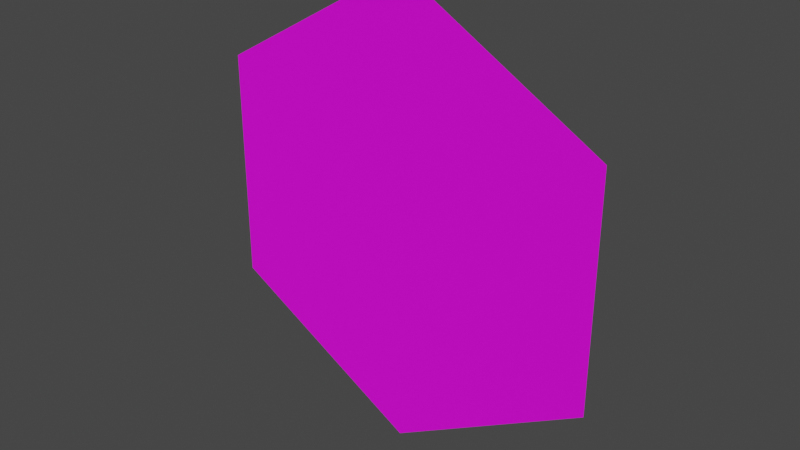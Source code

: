 # Source: Base.blend  (saved by Blender 2.81.16; exported with 4.5.12 LTS)
import bpy
from mathutils import Matrix  # noqa: F401  (used for matrix-valued properties, if any)

bpy.ops.wm.read_factory_settings(use_empty=True)
scene = bpy.context.scene
scene.name = 'Scene'

# ---- collections
col_collection = bpy.data.collections.new('Collection'); scene.collection.children.link(col_collection)

# ---- images (referenced by path relative to the original .blend; pixels are not part of the script)
import os
ASSET_DIR = os.environ.get("B2B_ASSET_DIR", "")  # directory of the original .blend (textures are referenced by path, not embedded)
HERE = os.path.dirname(os.path.abspath(__file__))  # packed textures are extracted next to this script under _unpacked/

def load_image(name, relpath, width, height, colorspace="sRGB"):
    """Load a texture the original file referenced (path relative to the .blend, or extracted next to this script)."""
    p = next((c for c in (os.path.join(HERE, relpath), os.path.join(ASSET_DIR, relpath)) if relpath and os.path.exists(c)), "")
    if p:
        img = bpy.data.images.load(p, check_existing=True)
        img.name = name
    else:  # same state as the original file: an image datablock whose file is absent (Cycles renders it pink)
        img = bpy.data.images.new(name, width, height)
        img.source = "FILE"
        img.filepath = "//" + (relpath or name)
    img.colorspace_settings.name = colorspace
    return img
img_material_001_base_color = load_image('Material.001 Base Color', 'Material.001 Base Color.png', 1024, 1024, 'sRGB')

# ---- materials (node trees are filled in below, after node groups)
mat_material_001 = bpy.data.materials.new('Material.001')
mat_material_001.use_transparent_shadow = False

# ---- material node trees
mat_material_001.use_nodes = True; mat_material_001.node_tree.nodes.clear()
_N = mat_material_001.node_tree.nodes; _L = mat_material_001.node_tree.links
n0 = _N.new('ShaderNodeOutputMaterial'); n0.name = 'Material Output'; n0.location = (300, 300)
n1 = _N.new('ShaderNodeBsdfPrincipled'); n1.name = 'Principled BSDF'; n1.location = (10, 300)
n1.distribution = 'GGX'
n1.subsurface_method = 'BURLEY'
n1.inputs[3].default_value = 1.45
n1.inputs[27].default_value = (0.0, 0.0, 0.0, 1.0)
n1.inputs[28].default_value = 1.0
n2 = _N.new('ShaderNodeTexImage'); n2.name = 'Image Texture'; n2.location = (-280, 280)
n2.image = img_material_001_base_color
_L.new(n1.outputs[0], n0.inputs[0])
_L.new(n2.outputs[0], n1.inputs[0])
n0.is_active_output = True

# ---- world
world_world = bpy.data.worlds.new('World'); scene.world = world_world
world_world.use_nodes = True; world_world.node_tree.nodes.clear()
_N = world_world.node_tree.nodes; _L = world_world.node_tree.links
n0 = _N.new('ShaderNodeOutputWorld'); n0.name = 'World Output'; n0.location = (300, 300)
n1 = _N.new('ShaderNodeBackground'); n1.name = 'Background'; n1.location = (10, 300)
n1.inputs[0].default_value = (0.05088, 0.05088, 0.05088, 1.0)
_L.new(n1.outputs[0], n0.inputs[0])
n0.is_active_output = True
world_world.color = (0.05088, 0.05088, 0.05088)
world_world.use_sun_shadow = False
world_world.sun_shadow_jitter_overblur = 0.0

# ---- meshes
me_cylinder = bpy.data.meshes.new('Cylinder')
me_cylinder.from_pydata([(-1.776e-15, 0.0, -1.0), (0.866, -2.98e-08, -0.5), (0.866, 0.0, 0.5), (-8.742e-08, 0.0, 1.0), (-0.866, 0.0, 0.5), (-0.866, -2.98e-08, -0.5)], [], [(1, 0, 5, 4, 3, 2)])
_uv = me_cylinder.uv_layers.new(name='UVMap')
_uv.uv.foreach_set('vector', [0.9302, 0.7504, 0.4993, 0.9992, 0.06831, 0.7504, 0.06831, 0.2527, 0.4993, 0.003936, 0.9302, 0.2527])
me_cylinder.materials.append(mat_material_001)
me_cylinder.use_remesh_fix_poles = True
me_cylinder.use_remesh_preserve_attributes = False
me_cylinder.use_mirror_vertex_groups = False
me_cylinder.update()

# ---- objects
ob_cylinder = bpy.data.objects.new('Cylinder', me_cylinder)

# ---- transforms, parenting, visibility, modifiers, constraints
ob_cylinder.location = (0.0, 0.0, 0.0)
ob_cylinder.lineart.crease_threshold = 0.0

# ---- collection membership
col_collection.objects.link(ob_cylinder)

# ---- scene / render settings (as saved in the file)
scene.frame_start = 1; scene.frame_end = 250; scene.frame_set(1)
scene.render.engine = 'BLENDER_EEVEE_NEXT'
scene.cycles.use_denoising = False
scene.cycles.samples = 128
scene.cycles.sampling_pattern = 'TABULATED_SOBOL'
scene.cycles.use_adaptive_sampling = False
scene.cycles.use_light_tree = False
scene.view_settings.view_transform = 'Filmic'
bpy.context.view_layer.update()

# ---- added for rendering (the .blend has no active camera and no usable light): camera, sun
cam_auto = bpy.data.cameras.new('AutoCamera')
cam_auto.lens = 50.0
cam_auto.sensor_width = 36.0
cam_auto.clip_end = 1000.0
ob_auto_camera = bpy.data.objects.new('AutoCamera', cam_auto)
scene.collection.objects.link(ob_auto_camera)
ob_auto_camera.location = (2.44791, -2.9375, 1.95833)
ob_auto_camera.rotation_euler = (1.09748, -7.21219e-08, 0.694738)
scene.camera = ob_auto_camera
light_auto_sun = bpy.data.lights.new('AutoSun', 'SUN')
light_auto_sun.energy = 3.0
light_auto_sun.angle = 0.0523599
ob_auto_sun = bpy.data.objects.new('AutoSun', light_auto_sun)
scene.collection.objects.link(ob_auto_sun)
ob_auto_sun.rotation_euler = (0.872665, 0.174533, 0.523599)
bpy.context.view_layer.update()
